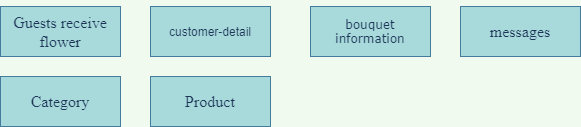

The diagram above was exported from draw.io. Its source (the exported page's mxGraphModel, read from the mxfile embedded in the PNG):
<mxGraphModel dx="1344" dy="834" grid="1" gridSize="10" guides="1" tooltips="1" connect="1" arrows="1" fold="1" page="1" pageScale="1" pageWidth="850" pageHeight="1100" background="#F1FAEE" math="0" shadow="0">
  <root>
    <mxCell id="0" />
    <mxCell id="1" parent="0" />
    <mxCell id="i2o-3k7WN3Kmbr3hyVa3-1" value="customer-detail" style="whiteSpace=wrap;html=1;align=center;rounded=0;sketch=0;fontColor=#1D3557;strokeColor=#457B9D;fillColor=#A8DADC;" vertex="1" parent="1">
      <mxGeometry x="230" y="40" width="120" height="50" as="geometry" />
    </mxCell>
    <mxCell id="i2o-3k7WN3Kmbr3hyVa3-3" value="&lt;p class=&quot;MsoNormal&quot;&gt;&lt;span style=&quot;font-family: &amp;#34;verdana&amp;#34; , sans-serif&quot;&gt;bouquet&lt;br/&gt;information&lt;/span&gt;&lt;/p&gt;" style="whiteSpace=wrap;html=1;align=center;rounded=0;sketch=0;fontColor=#1D3557;strokeColor=#457B9D;fillColor=#A8DADC;" vertex="1" parent="1">
      <mxGeometry x="390" y="40" width="120" height="50" as="geometry" />
    </mxCell>
    <mxCell id="i2o-3k7WN3Kmbr3hyVa3-4" value="&lt;p class=&quot;MsoNormal&quot;&gt;&lt;span style=&quot;font-size: 12.0pt ; font-family: &amp;#34;times new roman&amp;#34; , serif&quot;&gt;messages&lt;/span&gt;&lt;span style=&quot;font-family: &amp;#34;verdana&amp;#34; , sans-serif&quot;&gt;&lt;br&gt;&lt;/span&gt;&lt;/p&gt;" style="whiteSpace=wrap;html=1;align=center;rounded=0;sketch=0;fontColor=#1D3557;strokeColor=#457B9D;fillColor=#A8DADC;" vertex="1" parent="1">
      <mxGeometry x="540" y="40" width="120" height="50" as="geometry" />
    </mxCell>
    <mxCell id="i2o-3k7WN3Kmbr3hyVa3-5" value="&lt;p class=&quot;MsoNormal&quot;&gt;&lt;font face=&quot;times new roman, serif&quot;&gt;&lt;span style=&quot;font-size: 16px&quot;&gt;Guests receive flower&lt;/span&gt;&lt;/font&gt;&lt;/p&gt;" style="whiteSpace=wrap;html=1;align=center;rounded=0;sketch=0;fontColor=#1D3557;strokeColor=#457B9D;fillColor=#A8DADC;" vertex="1" parent="1">
      <mxGeometry x="80" y="40" width="120" height="50" as="geometry" />
    </mxCell>
    <mxCell id="i2o-3k7WN3Kmbr3hyVa3-6" value="&lt;p class=&quot;MsoNormal&quot;&gt;&lt;font face=&quot;times new roman, serif&quot;&gt;&lt;span style=&quot;font-size: 16px&quot;&gt;Category&lt;/span&gt;&lt;/font&gt;&lt;/p&gt;" style="whiteSpace=wrap;html=1;align=center;rounded=0;sketch=0;fontColor=#1D3557;strokeColor=#457B9D;fillColor=#A8DADC;" vertex="1" parent="1">
      <mxGeometry x="80" y="110" width="120" height="50" as="geometry" />
    </mxCell>
    <mxCell id="i2o-3k7WN3Kmbr3hyVa3-7" value="&lt;p class=&quot;MsoNormal&quot;&gt;&lt;font face=&quot;times new roman, serif&quot;&gt;&lt;span style=&quot;font-size: 16px&quot;&gt;Product&lt;/span&gt;&lt;/font&gt;&lt;/p&gt;" style="whiteSpace=wrap;html=1;align=center;rounded=0;sketch=0;fontColor=#1D3557;strokeColor=#457B9D;fillColor=#A8DADC;" vertex="1" parent="1">
      <mxGeometry x="230" y="110" width="120" height="50" as="geometry" />
    </mxCell>
  </root>
</mxGraphModel>